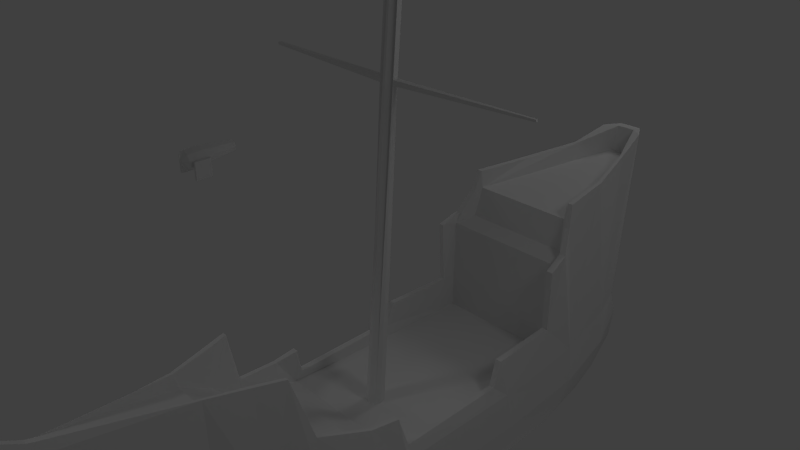 # Source: tempmastfCompleted.blend  (saved by Blender 2.63.0; exported with 4.5.12 LTS)
import bpy
from mathutils import Matrix  # noqa: F401  (used for matrix-valued properties, if any)

bpy.ops.wm.read_factory_settings(use_empty=True)
scene = bpy.context.scene
scene.name = 'Scene'

# ---- collections
col_collection_1 = bpy.data.collections.new('Collection 1'); scene.collection.children.link(col_collection_1)

# ---- materials (node trees are filled in below, after node groups)
mat_material_003 = bpy.data.materials.new('Material.003')
mat_material_003.alpha_threshold = 0.0
mat_material_003.use_transparent_shadow = False
mat_material_003.roughness = 0.5
mat_material_003.line_color = (0.0, 0.0, 0.0, 1.0)

# ---- material node trees

# ---- world
world_world = bpy.data.worlds.new('World'); scene.world = world_world
world_world.color = (0.05088, 0.05088, 0.05088)
world_world.use_sun_shadow = False
world_world.sun_shadow_jitter_overblur = 0.0
world_world.cycles.sampling_method = 'MANUAL'
world_world.cycles.sample_map_resolution = 256

# ---- cameras
cam_camera = bpy.data.cameras.new('Camera')
cam_camera.clip_end = 100.0
cam_camera.lens = 35.0
cam_camera.sensor_width = 32.0
cam_camera.sensor_height = 18.0
cam_camera.ortho_scale = 7.314
cam_camera.dof.focus_distance = 0.0
cam_camera.dof.aperture_fstop = 128.0

# ---- lights
light_spot_004 = bpy.data.lights.new('Spot.004', 'SPOT')
light_spot_004.transmission_factor = 0.0
light_spot_004.energy = 100.0
light_spot_004.shadow_buffer_clip_start = 0.5
light_spot_004.shadow_soft_size = 1.0
light_spot_004.shadow_maximum_resolution = 0.006
light_spot_004.use_absolute_resolution = True
light_spot_004.cycles.use_multiple_importance_sampling = False
light_spot_003 = bpy.data.lights.new('Spot.003', 'SPOT')
light_spot_003.transmission_factor = 0.0
light_spot_003.energy = 100.0
light_spot_003.shadow_buffer_clip_start = 0.5
light_spot_003.shadow_soft_size = 1.0
light_spot_003.shadow_maximum_resolution = 0.006
light_spot_003.use_absolute_resolution = True
light_spot_003.cycles.use_multiple_importance_sampling = False
light_spot_002 = bpy.data.lights.new('Spot.002', 'SPOT')
light_spot_002.transmission_factor = 0.0
light_spot_002.energy = 100.0
light_spot_002.shadow_buffer_clip_start = 0.5
light_spot_002.shadow_soft_size = 1.0
light_spot_002.shadow_maximum_resolution = 0.006
light_spot_002.use_absolute_resolution = True
light_spot_002.cycles.use_multiple_importance_sampling = False
light_spot_001 = bpy.data.lights.new('Spot.001', 'SPOT')
light_spot_001.transmission_factor = 0.0
light_spot_001.energy = 100.0
light_spot_001.shadow_buffer_clip_start = 0.5
light_spot_001.shadow_soft_size = 1.0
light_spot_001.shadow_maximum_resolution = 0.006
light_spot_001.use_absolute_resolution = True
light_spot_001.cycles.use_multiple_importance_sampling = False
light_spot = bpy.data.lights.new('Spot', 'SPOT')
light_spot.transmission_factor = 0.0
light_spot.energy = 100.0
light_spot.shadow_buffer_clip_start = 0.5
light_spot.shadow_soft_size = 1.0
light_spot.shadow_maximum_resolution = 0.006
light_spot.use_absolute_resolution = True
light_spot.cycles.use_multiple_importance_sampling = False
light_lamp = bpy.data.lights.new('Lamp', 'POINT')
light_lamp.transmission_factor = 0.0
light_lamp.cutoff_distance = 30.0
light_lamp.energy = 100.0
light_lamp.shadow_buffer_clip_start = 1.001
light_lamp.shadow_soft_size = 1.0
light_lamp.shadow_maximum_resolution = 0.006
light_lamp.use_absolute_resolution = True
light_lamp.cycles.use_multiple_importance_sampling = False

# ---- meshes
me_plane = bpy.data.meshes.new('Plane')
me_plane.from_pydata([(0.7913, -0.7806, 1.8e-09), (-0.7898, -0.7806, 1.8e-09), (0.7913, 0.4659, 1.8e-09), (-0.7898, 0.4659, 1.8e-09), (0.7593, -1.07, 1.8e-09), (-0.7579, -1.07, 1.8e-09), (0.6109, -1.525, 1.8e-09), (-0.5956, -1.525, 1.8e-09), (0.4465, -1.893, 1.019e-08), (-0.4312, -1.893, 1.019e-08), (0.2633, -2.252, 1.837e-08), (-0.248, -2.252, 1.837e-08), (0.08882, -2.55, 2.516e-08), (-0.07351, -2.55, 2.516e-08), (0.7359, 1.473, -2.116e-08), (-0.7345, 1.473, -2.116e-08), (0.5537, 2.252, -3.893e-08), (-0.5522, 2.252, -3.893e-08), (0.3137, 2.774, -5.031e-08), (-0.3123, 2.774, -5.031e-08), (0.8369, -0.67, -0.3503), (-0.8357, -0.67, -0.3503), (0.8369, 0.5101, -0.3503), (-0.8357, 0.5101, -0.3503), (0.803, -1.072, -0.3503), (-0.8019, -1.072, -0.3503), (0.6355, -1.529, -0.3503), (-0.6408, -1.529, -0.3503), (0.4721, -1.893, -0.3503), (-0.4563, -1.893, -0.3503), (0.2783, -2.181, -0.3503), (-0.2625, -2.181, -0.3503), (0.09376, -2.318, -0.3135), (-0.07796, -2.318, -0.3135), (0.7722, 1.478, -0.3503), (-0.7832, 1.478, -0.3503), (0.5916, 2.248, -0.3503), (-0.5783, 2.248, -0.3503), (0.3256, 2.88, -0.3503), (-0.3366, 2.88, -0.3503), (0.7237, -0.6237, -0.6952), (-0.7222, -0.6237, -0.6952), (0.7176, 0.4573, -0.6952), (-0.7283, 0.4573, -0.6952), (0.6944, -1.012, -0.6952), (-0.693, -1.012, -0.6952), (0.5648, -1.422, -0.6952), (-0.5385, -1.422, -0.6952), (0.4134, -1.752, -0.6952), (-0.3891, -1.752, -0.6952), (0.2408, -1.93, -0.6952), (-0.2267, -1.93, -0.6952), (0.0813, -2.048, -0.6633), (-0.06715, -2.048, -0.6633), (0.6748, 1.472, -0.6952), (-0.6698, 1.472, -0.6952), (0.5081, 2.25, -0.6952), (-0.5032, 2.25, -0.6952), (0.2817, 2.888, -0.6952), (-0.2907, 2.888, -0.6952), (0.5927, -0.5581, -0.9733), (-0.5902, -0.5581, -0.9733), (0.5877, 0.4138, -0.9733), (-0.5951, 0.4138, -0.9733), (0.5688, -0.8758, -0.9733), (-0.5662, -0.8758, -0.9733), (0.4627, -1.211, -0.9733), (-0.4399, -1.211, -0.9733), (0.3389, -1.481, -0.9733), (-0.3177, -1.481, -0.9733), (0.1977, -1.657, -0.9917), (-0.1848, -1.657, -0.9917), (0.06717, -1.723, -0.9472), (-0.05428, -1.723, -0.9472), (0.5527, 1.346, -0.9733), (-0.5473, 1.346, -0.9733), (0.4163, 2.121, -0.9733), (-0.411, 2.121, -0.9733), (0.2311, 2.72, -0.9733), (-0.2372, 2.72, -0.9733), (0.4415, -0.4898, -1.163), (-0.4379, -0.4898, -1.163), (0.4378, 0.3803, -1.163), (-0.4416, 0.3803, -1.163), (0.4237, -0.7743, -1.163), (-0.4201, -0.7743, -1.163), (0.3448, -1.075, -1.163), (-0.3262, -1.075, -1.163), (0.2528, -1.316, -1.163), (-0.2353, -1.316, -1.163), (0.1367, -1.452, -1.102), (-0.1476, -1.452, -1.102), (0.4118, 1.215, -1.163), (-0.406, 1.215, -1.163), (0.3104, 1.909, -1.163), (-0.3047, 1.909, -1.163), (0.1727, 2.445, -1.163), (-0.1755, 2.445, -1.163), (-0.7898, 0.4659, 1.8e-09), (0.7913, 0.4659, 1.8e-09), (0.7913, 0.4659, 1.8e-09), (-0.663, 1.267, 1.799e-09), (-0.7239, -0.7806, 1.8e-09), (0.6141, 1.267, 1.799e-09), (0.7355, -0.7806, 1.8e-09), (-0.6353, 1.268, 0.9704), (-0.5092, 1.521, 1.324), (0.6355, 1.268, 0.9704), (0.4027, 2.665, -4.769e-08), (-0.3973, 2.665, -4.769e-08), (0.5079, 1.521, 1.324), (0.09585, 3.186, 1.387), (0.586, -1.079, 0.201), (-0.1174, 3.186, 1.387), (-0.5751, -1.079, 0.201), (0.4769, -1.542, 0.3365), (-0.2644, -1.901, 0.7523), (-0.4609, -1.542, 0.3365), (0.2919, -1.901, 0.7523), (0.1302, -2.461, 1.994e-08), (-0.1679, -2.219, 0.9737), (-0.1114, -2.475, 1.994e-08), (0.19, -2.219, 0.9737), (0.08677, -2.359, 1.001), (-0.06652, -2.359, 1.001), (0.7033, -0.798, 0.3857), (-0.7012, -0.798, 0.3857), (0.7315, 0.3382, 0.1166), (-0.7636, 0.3382, 0.1166), (0.66, -1.054, 0.3932), (-0.6579, -1.054, 0.3932), (0.5417, -1.506, 0.5138), (-0.5264, -1.506, 0.5138), (0.349, -1.91, 1.089), (-0.3322, -1.91, 1.089), (0.2452, -2.259, 1.111), (-0.2006, -2.256, 1.111), (0.03423, -3.503, 1.111), (-0.01644, -3.503, 1.111), (0.6882, 1.336, 1.067), (-0.6875, 1.336, 1.067), (0.4826, 2.124, 1.497), (-0.4802, 2.124, 1.497), (0.1182, 3.329, 1.654), (-0.1128, 3.329, 1.654), (-0.7012, 0.3382, 0.1166), (-0.6427, -0.798, 0.3857), (0.6788, 0.3382, 0.1166), (0.6537, -0.798, 0.3857), (-0.6444, 1.336, 1.067), (-0.4312, 2.124, 1.497), (0.624, 1.336, 1.067), (0.2202, 3.156, 1.654), (-0.2233, 3.156, 1.654), (0.4448, 2.124, 1.497), (0.0985, 3.236, 1.654), (0.6254, -1.054, 0.3932), (-0.08962, 3.236, 1.654), (-0.6152, -1.054, 0.3932), (0.5057, -1.506, 0.5138), (-0.2877, -1.91, 1.089), (-0.4905, -1.506, 0.5138), (0.3152, -1.91, 1.089), (0.06736, -3.428, 1.17), (-0.1737, -2.256, 1.111), (-0.03902, -3.442, 1.17), (0.2222, -2.259, 1.111), (0.03675, -3.326, 1.246), (-0.01442, -3.326, 1.246), (0.4393, -1.654, 1.08), (0.4045, -1.654, 1.08), (-0.4233, -1.654, 1.08), (-0.3831, -1.654, 1.08), (0.03423, -3.503, 1.172), (-0.01644, -3.503, 1.172), (0.05723, -3.456, 1.22), (-0.03902, -3.47, 1.235), (0.03675, -3.393, 1.265), (-0.01442, -3.393, 1.265), (0.04291, -4.4, 1.774), (0.02405, -4.4, 1.774), (0.05146, -4.383, 1.792), (0.01565, -4.388, 1.798), (0.04384, -4.359, 1.809), (0.02481, -4.359, 1.809), (0.7422, -0.7319, 0.1076), (0.6896, -0.7319, 0.1076), (-0.7506, -0.7319, 0.1076), (-0.6884, -0.7319, 0.1076), (0.7196, 0.4374, 0.3467), (0.6601, 0.4374, 0.3467), (-0.7349, 0.4374, 0.3467), (-0.6818, 0.4374, 0.3467), (0.6964, 1.126, 0.3552), (0.635, 1.126, 0.3552), (-0.6561, 1.126, 0.3552), (-0.7036, 1.126, 0.3552), (0.7162, 1.116, 0.9816), (0.6512, 1.116, 0.9816), (-0.6723, 1.116, 0.9816), (-0.7191, 1.116, 0.9816), (0.6209, 1.462, 1.273), (0.5672, 1.462, 1.273), (-0.6198, 1.462, 1.273), (-0.5701, 1.462, 1.273), (0.5873, 1.525, 1.496), (0.5387, 1.525, 1.496), (-0.533, 1.525, 1.496), (-0.586, 1.525, 1.496), (0.3021, 2.746, 1.543), (0.2733, 2.746, 1.543), (-0.2946, 2.746, 1.543), (-0.2619, 2.746, 1.543), (0.5523, 1.464, 1.017), (-0.5538, 1.464, 1.017), (0.2019, 2.931, 0.718), (-0.2266, 2.931, 0.718), (0.6748, -0.2854, 1.799e-09), (-0.6934, -0.2854, 1.799e-09), (0.7052, -0.5838, 1.8e-09), (-0.7087, -0.5838, 1.8e-09), (-0.06125, -0.3706, -0.0002336), (-0.0676, -0.4859, 0.000533), (0.05572, -0.3746, 4.52e-05), (0.05223, -0.4843, 0.0002543), (-0.007262, -0.508, 0.000324), (0.0688, -0.4321, 4.52e-05), (-0.005706, -0.3461, 0.0001149), (-0.08286, -0.4329, 4.52e-05), (-0.04066, -0.006376, 4.524), (-0.04463, -0.07852, 4.525), (0.03253, -0.008906, 4.524), (0.03035, -0.07749, 4.524), (-0.006878, -0.09236, 4.524), (0.04072, -0.04484, 4.524), (-0.005905, 0.008941, 4.524), (-0.05418, -0.04536, 4.524), (0.05567, -0.1654, 2.907), (0.06875, -0.2228, 2.907), (0.05565, -0.1629, 2.952), (0.06873, -0.2204, 2.952), (-0.06252, -0.1662, 2.905), (-0.08168, -0.2215, 2.905), (-0.08232, -0.2215, 2.955), (-0.06193, -0.1628, 2.954), (1.406, -0.1428, 2.937), (1.411, -0.1646, 2.937), (1.406, -0.1418, 2.955), (1.411, -0.1637, 2.955), (-1.458, -0.1518, 2.939), (-1.467, -0.1786, 2.939), (-1.467, -0.1786, 2.963), (-1.458, -0.1501, 2.963), (0.05564, -0.05861, 4.109), (0.06872, -0.116, 4.109), (0.05563, -0.05773, 4.15), (0.06871, -0.1152, 4.15), (-0.08263, -0.1181, 4.109), (-0.06164, -0.05753, 4.109), (-0.08279, -0.1152, 4.149), (-0.06149, -0.05383, 4.149), (1.252, -0.05737, 4.186), (1.259, -0.08613, 4.186), (1.252, -0.05693, 4.206), (1.259, -0.08569, 4.206), (-1.226, -0.07721, 4.173), (-1.218, -0.05331, 4.172), (-1.227, -0.0761, 4.188), (-1.218, -0.05184, 4.188)], [(2, 99), (3, 98), (99, 100)], [(111, 110, 106, 113), (122, 123, 124, 120), (118, 122, 120, 116), (125, 185, 127, 2, 0), (127, 189, 193, 197, 139, 14, 2), (213, 107, 105, 214), (103, 107, 151, 198, 194, 190, 147), (112, 104, 148, 156), (28, 26, 46, 48), (31, 33, 53, 51), (36, 38, 58, 56), (24, 20, 40, 44), (27, 29, 49, 47), (52, 53, 33, 32), (22, 34, 54, 42), (39, 37, 57, 59), (21, 25, 45, 41), (19, 109, 17, 37, 39), (2, 14, 34, 22), (32, 33, 13, 12), (7, 9, 29, 27), (4, 0, 20, 24), (16, 108, 18, 38, 36), (11, 121, 13, 33, 31), (8, 6, 26, 28), (3, 1, 21, 23), (17, 15, 35, 37), (12, 119, 10, 30, 32), (5, 7, 27, 25), (0, 2, 22, 20), (14, 16, 36, 34), (9, 11, 31, 29), (6, 4, 24, 26), (18, 19, 39, 38), (15, 3, 23, 35), (10, 8, 28, 30), (1, 5, 25, 21), (42, 54, 74, 62), (59, 57, 77, 79), (41, 45, 65, 61), (50, 48, 68, 70), (55, 43, 63, 75), (58, 59, 79, 78), (46, 44, 64, 66), (49, 51, 71, 69), (54, 56, 76, 74), (23, 21, 41, 43), (37, 35, 55, 57), (32, 30, 50, 52), (25, 27, 47, 45), (20, 22, 42, 40), (34, 36, 56, 54), (29, 31, 51, 49), (26, 24, 44, 46), (38, 39, 59, 58), (35, 23, 43, 55), (30, 28, 48, 50), (78, 79, 97, 96), (64, 60, 80, 84), (68, 66, 86, 88), (74, 76, 94, 92), (61, 65, 85, 81), (70, 71, 73, 72), (67, 69, 89, 87), (77, 75, 93, 95), (60, 62, 82, 80), (72, 73, 53, 52), (47, 49, 69, 67), (44, 40, 60, 64), (56, 58, 78, 76), (51, 53, 73, 71), (48, 46, 66, 68), (43, 41, 61, 63), (57, 55, 75, 77), (52, 50, 70, 72), (45, 47, 67, 65), (40, 42, 62, 60), (82, 83, 81, 80), (80, 81, 85, 84), (84, 85, 87, 86), (86, 87, 89, 88), (88, 89, 91, 90), (92, 93, 83, 82), (94, 95, 93, 92), (96, 97, 95, 94), (90, 91, 71, 70), (79, 77, 95, 97), (75, 63, 83, 93), (69, 71, 91, 89), (65, 67, 87, 85), (63, 61, 81, 83), (76, 78, 96, 94), (62, 74, 92, 82), (70, 68, 88, 90), (66, 64, 84, 86), (12, 13, 138, 137), (147, 186, 148, 104, 219, 217, 103), (132, 171, 134, 9, 7), (107, 103, 101, 105), (150, 212, 157, 113, 106), (160, 172, 161, 117, 116), (129, 125, 0, 4), (115, 118, 116, 117), (104, 112, 114, 102), (139, 201, 205, 141, 16, 14), (112, 115, 117, 114), (149, 204, 207, 150, 106, 214, 105), (145, 192, 195, 199, 149, 105, 101), (164, 160, 116, 120), (134, 136, 11, 9), (161, 158, 114, 117), (123, 122, 166, 167), (131, 129, 4, 6), (152, 143, 215, 18, 108), (121, 11, 136, 165), (219, 104, 102, 220, 222, 225, 224), (133, 135, 166, 162), (137, 138, 174, 173), (201, 139, 151, 202), (146, 158, 130, 126), (185, 186, 147, 127), (192, 145, 128, 191), (212, 150, 142, 211), (189, 127, 147, 190), (204, 149, 140, 203), (143, 152, 155, 157, 153, 144), (209, 141, 154, 210), (158, 161, 132, 130), (125, 129, 156, 148), (129, 131, 159, 156), (135, 163, 167, 166), (169, 133, 162, 170), (160, 164, 136, 134), (172, 160, 134, 171), (164, 168, 165, 136), (188, 146, 126, 187), (119, 12, 137, 163), (153, 211, 142, 17, 109), (130, 132, 7, 5), (110, 111, 155, 210, 154), (163, 135, 10, 119), (122, 118, 162, 166), (108, 16, 141, 209, 152), (142, 208, 203, 140, 15, 17), (126, 130, 5, 1), (157, 155, 111, 113), (168, 164, 120, 124), (135, 133, 8, 10), (140, 200, 196, 191, 128, 3, 15), (128, 187, 126, 1, 3), (118, 115, 159, 170, 162), (109, 19, 216, 144, 153), (215, 216, 19, 18), (124, 123, 167, 168), (115, 112, 156, 159), (133, 169, 131, 6, 8), (101, 218, 220, 102, 146, 188, 145), (158, 146, 102, 114), (107, 213, 110, 154, 206, 202, 151), (165, 138, 13, 121), (131, 169, 170, 159), (161, 172, 171, 132), (175, 173, 179, 181), (168, 167, 177, 178), (178, 176, 165, 168), (163, 137, 173, 175), (176, 174, 138, 165), (167, 163, 175, 177), (181, 179, 180, 182, 184, 183), (177, 175, 181, 183), (184, 182, 176, 178), (182, 180, 174, 176), (178, 177, 183, 184), (173, 174, 180, 179), (125, 148, 186, 185), (145, 188, 187, 128), (193, 189, 190, 194), (195, 192, 191, 196), (197, 193, 194, 198), (199, 195, 196, 200), (139, 197, 198, 151), (149, 199, 200, 140), (205, 201, 202, 206), (207, 204, 203, 208), (141, 205, 206, 154), (150, 207, 208, 142), (152, 209, 210, 155), (157, 212, 211, 153), (110, 213, 214, 106), (143, 144, 216, 215), (103, 217, 223, 227, 221, 218, 101), (221, 228, 222, 220, 218), (227, 223, 237, 239, 253, 255, 231, 235), (217, 219, 224, 226, 223), (231, 234, 232, 233, 230, 236, 229, 235), (225, 222, 230, 233), (226, 224, 232, 234, 256, 254, 240, 238), (235, 229, 260, 258, 244, 241, 221, 227), (233, 232, 224, 225), (236, 230, 222, 228, 242, 243, 257, 259), (259, 260, 229, 236), (238, 237, 223, 226), (247, 248, 240, 239), (254, 253, 239, 240), (228, 221, 241, 242), (243, 242, 250, 251), (248, 247, 245, 246), (237, 238, 246, 245), (239, 237, 245, 247), (248, 246, 238, 240), (250, 249, 252, 251), (252, 249, 241, 244), (244, 243, 251, 252), (249, 250, 242, 241), (264, 262, 254, 256), (234, 231, 255, 256), (243, 244, 258, 257), (260, 259, 267, 268), (264, 263, 261, 262), (263, 264, 256, 255), (253, 254, 262, 261), (255, 253, 261, 263), (265, 266, 268, 267), (266, 265, 257, 258), (259, 257, 265, 267), (268, 266, 258, 260)])
me_plane.use_remesh_preserve_volume = False
me_plane.use_remesh_preserve_attributes = False
me_plane.use_mirror_vertex_groups = False
me_plane.update()
me_cylinder = bpy.data.meshes.new('Cylinder')
me_cylinder.from_pydata([(0.0, 1.0, -1.0), (3.791e-08, 1.1, -0.1785), (0.7071, 0.7071, -1.0), (0.7785, 0.7779, -0.1785), (1.0, -4.371e-08, -1.0), (1.101, -0.0005545, -0.1785), (0.7071, -0.7071, -1.0), (0.7785, -0.779, -0.1785), (-8.742e-08, -1.0, -1.0), (-5.833e-08, -1.101, -0.1785), (-0.7071, -0.7071, -1.0), (-0.7785, -0.779, -0.1785), (-1.0, 1.192e-08, -1.0), (-1.101, -0.0005544, -0.1785), (-0.7071, 0.7071, -1.0), (-0.7785, 0.7779, -0.1785), (3.108e-08, 1.1, 0.5596), (0.7785, 0.7779, 0.5596), (1.101, -0.0005545, 0.5596), (0.7785, -0.779, 0.5596), (-6.517e-08, -1.101, 0.5596), (-0.7785, -0.779, 0.5596), (-1.101, -0.0005545, 0.5596), (-0.7785, 0.7779, 0.5596), (-1.908e-08, 0.5991, 4.696), (0.4232, 0.4238, 4.696), (0.5986, 0.0005956, 4.696), (0.4232, -0.4226, 4.696), (-7.14e-08, -0.598, 4.696), (-0.4232, -0.4226, 4.696), (-0.5986, 0.0005956, 4.696), (-0.4232, 0.4238, 4.696), (-3.372e-09, 0.2067, -1.412), (0.1461, 0.1461, -1.412), (0.2067, -9.334e-09, -1.412), (0.1461, -0.1461, -1.412), (-2.144e-08, -0.2067, -1.412), (-0.1461, -0.1461, -1.412), (-0.2067, 2.164e-09, -1.412), (-0.1461, 0.1461, -1.412), (-1.197, -0.04916, -0.1784), (-1.195, 0.7293, -0.1784), (-1.197, -0.04916, 0.5597), (-1.195, 0.7293, 0.5597), (-1.238, -0.03685, -0.7347), (-1.232, 1.915, -0.7347), (-1.238, -0.03685, 1.115), (-1.232, 1.915, 1.115), (1.186, 0.7378, -0.1784), (1.193, -0.04066, -0.1784), (1.186, 0.7378, 0.5597), (1.193, -0.04066, 0.5597), (1.254, 1.918, -0.7406), (1.272, -0.04595, -0.7406), (1.254, 1.918, 1.121), (1.272, -0.04595, 1.121), (1.556, 1.921, -0.7406), (1.574, -0.04314, -0.7406), (1.556, 1.921, 1.121), (1.574, -0.04314, 1.121), (-1.561, -0.03595, -0.7347), (-1.555, 1.915, -0.7347), (-1.561, -0.03595, 1.115), (-1.555, 1.915, 1.115)], [], [(0, 1, 3, 2), (2, 3, 5, 4), (4, 5, 7, 6), (6, 7, 9, 8), (8, 9, 11, 10), (10, 11, 13, 12), (13, 11, 21, 22), (14, 15, 1, 0), (12, 13, 15, 14), (4, 6, 35, 34), (17, 16, 24, 25), (42, 40, 13, 22), (1, 15, 23, 16), (18, 5, 49, 51), (7, 5, 18, 19), (3, 1, 16, 17), (9, 7, 19, 20), (11, 9, 20, 21), (25, 24, 31, 30, 29, 28, 27, 26), (20, 19, 27, 28), (23, 22, 30, 31), (19, 18, 26, 27), (22, 21, 29, 30), (18, 17, 25, 26), (21, 20, 28, 29), (16, 23, 31, 24), (32, 33, 34, 35, 36, 37, 38, 39), (0, 2, 33, 32), (6, 8, 36, 35), (8, 10, 37, 36), (10, 12, 38, 37), (12, 14, 39, 38), (14, 0, 32, 39), (2, 4, 34, 33), (47, 46, 42, 43), (43, 42, 22, 23), (23, 15, 41, 43), (15, 13, 40, 41), (63, 62, 46, 47), (46, 44, 40, 42), (43, 41, 45, 47), (41, 40, 44, 45), (55, 54, 50, 51), (5, 3, 48, 49), (51, 50, 17, 18), (3, 17, 50, 48), (53, 52, 56, 57), (48, 50, 54, 52), (51, 49, 53, 55), (49, 48, 52, 53), (57, 56, 58, 59), (59, 58, 54, 55), (52, 54, 58, 56), (55, 53, 57, 59), (61, 60, 62, 63), (62, 60, 44, 46), (47, 45, 61, 63), (45, 44, 60, 61)])
_uv = me_cylinder.uv_layers.new(name='UVMap')
_uv.uv.foreach_set('vector', [0.9106, 0.08, 0.9181, 0.1657, 0.83, 0.1657, 0.8402, 0.08929, 0.8402, 0.08929, 0.83, 0.1657, 0.7497, 0.1471, 0.7717, 0.0691, 0.4681, 0.07604, 0.4824, 0.1638, 0.395, 0.1686, 0.3966, 0.09184, 0.3966, 0.09184, 0.395, 0.1686, 0.3104, 0.1644, 0.3225, 0.07912, 0.3079, 0.1413, 0.2938, 0.2259, 0.2124, 0.2049, 0.2337, 0.1312, 0.2337, 0.1312, 0.2124, 0.2049, 0.1298, 0.174, 0.1702, 0.09439, 0.1298, 0.174, 0.2124, 0.2049, 0.1892, 0.2751, 0.1054, 0.2489, 0.6474, 0.08854, 0.6556, 0.1655, 0.5672, 0.1633, 0.5768, 0.07746, 0.7165, 0.07002, 0.7366, 0.1487, 0.6556, 0.1655, 0.6474, 0.08854, 0.4681, 0.07604, 0.3966, 0.09184, 0.3952, 0.005352, 0.4112, 0.0004213, 0.83, 0.2428, 0.9181, 0.2428, 0.9076, 0.6773, 0.8502, 0.6778, 0.09443, 0.2453, 0.1189, 0.1704, 0.1298, 0.174, 0.1054, 0.2489, 0.5672, 0.1633, 0.6556, 0.1655, 0.6538, 0.243, 0.5653, 0.2408, 0.4837, 0.2432, 0.4824, 0.1638, 0.4932, 0.1636, 0.4945, 0.243, 0.395, 0.1686, 0.4824, 0.1638, 0.4837, 0.2432, 0.3946, 0.2427, 0.83, 0.1657, 0.9181, 0.1657, 0.9181, 0.2428, 0.83, 0.2428, 0.3104, 0.1644, 0.395, 0.1686, 0.3946, 0.2427, 0.3079, 0.2417, 0.2124, 0.2049, 0.2938, 0.2259, 0.2728, 0.3011, 0.1892, 0.2751, 0.3408, 0.7931, 0.3408, 0.7422, 0.3049, 0.7063, 0.254, 0.7063, 0.2181, 0.7422, 0.2181, 0.7931, 0.254, 0.8291, 0.3049, 0.8291, 0.3079, 0.2417, 0.3946, 0.2427, 0.3962, 0.6763, 0.3381, 0.6784, 0.6538, 0.243, 0.742, 0.2513, 0.6805, 0.6854, 0.623, 0.6794, 0.3946, 0.2427, 0.4837, 0.2432, 0.4539, 0.6784, 0.3962, 0.6763, 0.1054, 0.2489, 0.1892, 0.2751, 0.05529, 0.6865, 5.294e-08, 0.6707, 0.742, 0.249, 0.83, 0.2428, 0.8502, 0.6778, 0.7928, 0.6824, 0.1892, 0.2751, 0.2728, 0.3011, 0.1099, 0.7063, 0.05529, 0.6865, 0.5653, 0.2408, 0.6538, 0.243, 0.623, 0.6794, 0.5653, 0.6774, 0.248, 0.8291, 0.2604, 0.8415, 0.2604, 0.859, 0.248, 0.8715, 0.2305, 0.8715, 0.2181, 0.859, 0.2181, 0.8415, 0.2305, 0.8291, 0.9106, 0.08, 0.8402, 0.08929, 0.8472, 0.006651, 0.8629, 0.003322, 0.3966, 0.09184, 0.3225, 0.07912, 0.3789, 0.0, 0.3952, 0.005352, 0.3079, 0.1413, 0.2337, 0.1312, 0.2623, 0.04975, 0.2792, 0.05043, 0.2337, 0.1312, 0.1702, 0.09439, 0.2489, 0.03917, 0.2623, 0.04975, 0.7165, 0.07002, 0.6474, 0.08854, 0.6436, 0.005401, 0.6587, 0.0, 0.6474, 0.08854, 0.5768, 0.07746, 0.6278, 0.0007425, 0.6436, 0.005401, 0.8402, 0.08929, 0.7717, 0.0691, 0.8323, 0.0, 0.8472, 0.006651, 0.2181, 0.9119, 0.001433, 0.9122, 2.308e-07, 0.8503, 0.08642, 0.8502, 0.9284, 0.5146, 0.9181, 0.4288, 0.9293, 0.4329, 0.9749, 0.5146, 0.9749, 0.5146, 0.9749, 0.5966, 0.9284, 0.5966, 0.9284, 0.5146, 0.9749, 0.5966, 0.9293, 0.6783, 0.9181, 0.6824, 0.9284, 0.5966, 0.4347, 0.9481, 0.2181, 0.9481, 0.2181, 0.9122, 0.4347, 0.9122, 0.05142, 0.3113, 0.1477, 0.01682, 0.1189, 0.1704, 0.09443, 0.2453, 0.08642, 0.8502, 0.08642, 0.7683, 0.2181, 0.7065, 0.2181, 0.9119, 0.08642, 0.7683, 0.0, 0.7682, 0.001433, 0.7063, 0.2181, 0.7065, 0.3473, 0.6784, 0.5653, 0.6794, 0.4341, 0.7417, 0.3476, 0.7413, 0.9293, 0.003344, 0.9732, 0.08548, 0.9279, 0.0855, 0.9181, 0.0, 0.9181, 0.2528, 0.9279, 0.1671, 0.9732, 0.1671, 0.9293, 0.2492, 0.9732, 0.08548, 0.9732, 0.1671, 0.9279, 0.1671, 0.9279, 0.0855, 0.2181, 0.9481, 0.4361, 0.9481, 0.4361, 0.9816, 0.2181, 0.9816, 0.4341, 0.8237, 0.4341, 0.7417, 0.5653, 0.6794, 0.5653, 0.8861, 0.4945, 0.243, 0.4932, 0.1636, 0.5113, 0.01701, 0.5163, 0.3193, 0.3476, 0.8241, 0.4341, 0.8237, 0.5653, 0.8861, 0.3473, 0.8871, 0.5653, 0.6854, 0.7833, 0.6854, 0.7833, 0.8921, 0.5653, 0.8921, 0.8609, 0.9816, 0.6428, 0.9816, 0.6428, 0.9481, 0.8609, 0.9481, 0.4361, 0.9481, 0.6428, 0.9481, 0.6428, 0.9816, 0.4361, 0.9816, 0.5163, 0.3193, 0.5113, 0.01701, 0.5603, 0.0162, 0.5653, 0.3185, 1.0, 0.8908, 0.7833, 0.8908, 0.7833, 0.6854, 1.0, 0.6854, 0.0, 0.2945, 0.09631, 0.0, 0.1477, 0.01682, 0.05142, 0.3113, 0.4347, 0.9122, 0.6401, 0.9122, 0.6401, 0.9481, 0.4347, 0.9481, 0.6401, 0.9122, 0.8568, 0.9122, 0.8568, 0.9481, 0.6401, 0.9481])
me_cylinder.materials.append(mat_material_003)
me_cylinder.use_remesh_preserve_volume = False
me_cylinder.use_remesh_preserve_attributes = False
me_cylinder.use_mirror_vertex_groups = False
me_cylinder.update()

# ---- objects
ob_plane = bpy.data.objects.new('Plane', me_plane)
ob_spot_004 = bpy.data.objects.new('Spot.004', light_spot_004)
ob_spot_003 = bpy.data.objects.new('Spot.003', light_spot_003)
ob_cannon = bpy.data.objects.new('cannon', me_cylinder)
ob_spot_002 = bpy.data.objects.new('Spot.002', light_spot_002)
ob_spot_001 = bpy.data.objects.new('Spot.001', light_spot_001)
ob_spot = bpy.data.objects.new('Spot', light_spot)
ob_lamp = bpy.data.objects.new('Lamp', light_lamp)
ob_camera = bpy.data.objects.new('Camera', cam_camera)

# ---- transforms, parenting, visibility, modifiers, constraints
ob_plane.location = (-0.02511, 0.6547, -2.322)
ob_plane.scale = (1.551, 1.551, 1.551)
ob_plane.lineart.crease_threshold = 0.0
ob_spot_004.location = (-12.19, 0.1629, -0.07798)
ob_spot_004.rotation_euler = (9.955e-07, -1.452, -1.122e-06)
ob_spot_004.lineart.crease_threshold = 0.0
ob_spot_003.location = (-0.6414, 11.54, 0.008594)
ob_spot_003.rotation_euler = (-1.587, -3.028e-08, -2.98e-08)
ob_spot_003.lineart.crease_threshold = 0.0
ob_cannon.location = (-4.673, 0.176, -0.04552)
ob_cannon.rotation_euler = (-1.57, -2.979e-08, -2.98e-08)
ob_cannon.scale = (0.1652, 0.1652, 0.1652)
ob_cannon.hide_viewport = True
ob_cannon.hide_select = True
ob_cannon.lineart.crease_threshold = 0.0
ob_spot_002.location = (0.7516, -0.1577, -12.4)
ob_spot_002.rotation_euler = (3.132, -0.0, 0.0)
ob_spot_002.lineart.crease_threshold = 0.0
ob_spot_001.location = (-0.1344, 8.612, 6.035)
ob_spot_001.rotation_euler = (-0.6649, -0.0, 0.0)
ob_spot_001.lineart.crease_threshold = 0.0
ob_spot.location = (-3.586, -8.665, 5.402)
ob_spot.rotation_euler = (0.2245, -0.6022, 0.5604)
ob_spot.lineart.crease_threshold = 0.0
ob_lamp.location = (7.182, 1.005, 5.904)
ob_lamp.rotation_euler = (0.6503, 0.05522, 1.866)
ob_lamp.lock_rotations_4d = False
ob_lamp.empty_display_type = 'ARROWS'
ob_lamp.color = (0.0, 0.0, 0.0, 0.0)
ob_lamp.lineart.crease_threshold = 0.0
ob_camera.location = (7.481, -6.508, 5.344)
ob_camera.rotation_euler = (1.109, 0.01082, 0.8149)
ob_camera.lock_rotations_4d = False
ob_camera.empty_display_type = 'ARROWS'
ob_camera.color = (0.0, 0.0, 0.0, 0.0)
ob_camera.display_type = 'WIRE'
ob_camera.lineart.crease_threshold = 0.0

# ---- collection membership
col_collection_1.objects.link(ob_plane)
col_collection_1.objects.link(ob_spot_004)
col_collection_1.objects.link(ob_spot_003)
col_collection_1.objects.link(ob_cannon)
col_collection_1.objects.link(ob_spot_002)
col_collection_1.objects.link(ob_spot_001)
col_collection_1.objects.link(ob_spot)
col_collection_1.objects.link(ob_lamp)
col_collection_1.objects.link(ob_camera)

# ---- scene / render settings (as saved in the file)
scene.camera = ob_camera
scene.frame_start = 1; scene.frame_end = 250; scene.frame_set(51)
scene.render.engine = 'BLENDER_EEVEE_NEXT'
scene.render.image_settings.color_mode = 'RGB'
scene.render.image_settings.compression = 90
scene.render.resolution_percentage = 50
scene.render.dither_intensity = 0.0
scene.render.bake_margin = 2
scene.render.bake_bias = 0.0
scene.cycles.use_denoising = False
scene.cycles.samples = 10
scene.cycles.sampling_pattern = 'TABULATED_SOBOL'
scene.cycles.light_sampling_threshold = 0.0
scene.cycles.use_adaptive_sampling = False
scene.cycles.use_light_tree = False
scene.cycles.blur_glossy = 0.0
scene.cycles.volume_bounces = 1
scene.cycles.pixel_filter_type = 'GAUSSIAN'
scene.cycles.sample_clamp_indirect = 0.0
scene.view_settings.view_transform = 'Standard'
bpy.context.view_layer.update()

